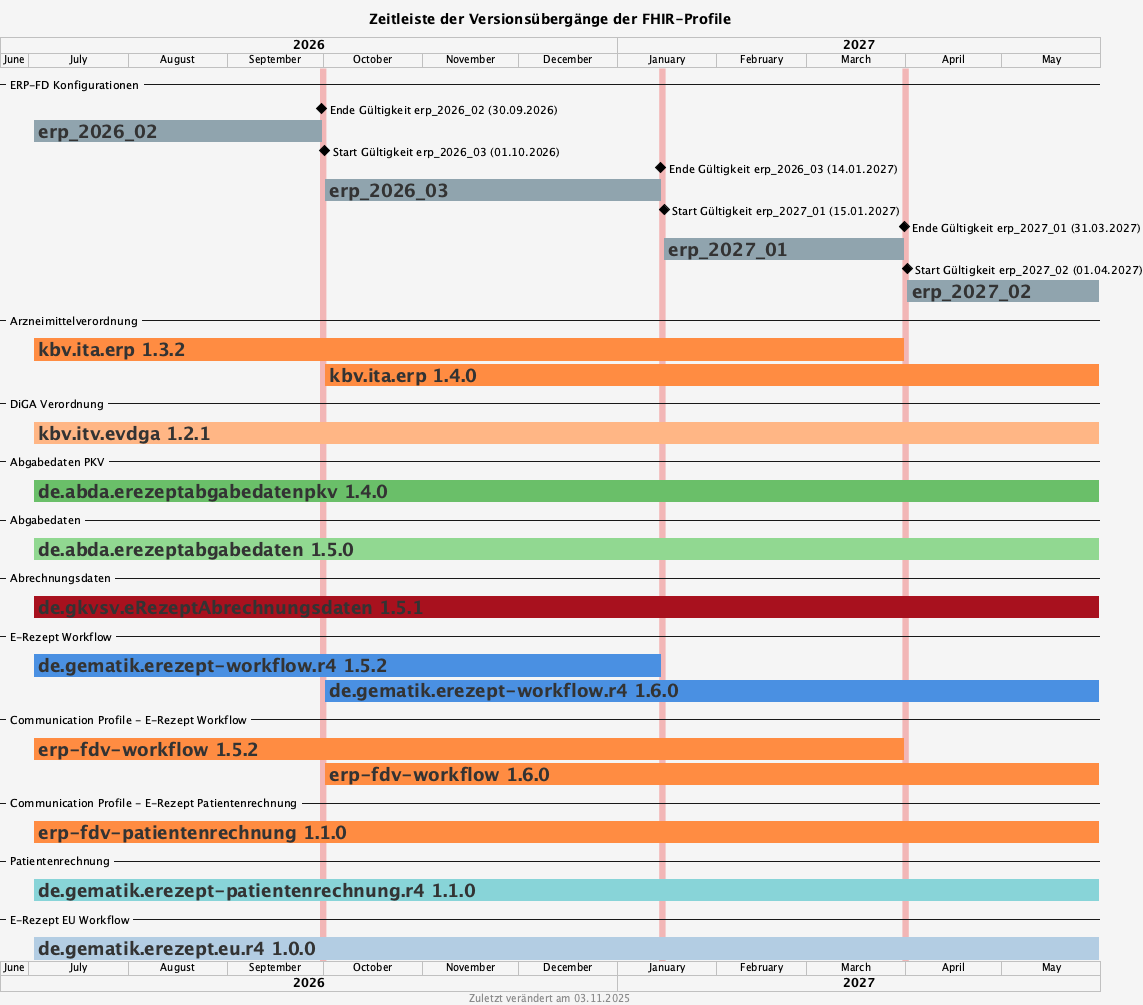

The diagram above was rendered by PlantUML. Its source (embedded in the PNG):
@startgantt


<style>
document {
   BackGroundColor #f5f5f5
}
ganttDiagram {
   task {
      BackGroundColor GreenYellow
      LineColor Green
      FontColor #333333
      FontSize 18
      FontStyle bold
   }
}
</style>

title Zeitleiste der Versionsübergänge der FHIR-Profile
footer Zuletzt verändert am 03.11.2025

projectscale monthly zoom 3
Project starts 2026-06-22

-- ERP-FD Konfigurationen --

2026-09-30 is colored #f2b6b6

[Ende Gültigkeit erp_2026_02 (30.09.2026)] happens on 2026-09-30

[erp_2026_02] starts 2026-07-02
[erp_2026_02] ends 2026-09-30
[erp_2026_02] is colored in #90a4ae

2026-10-01 is colored #f2b6b6
2027-01-14 is colored #f2b6b6

[Start Gültigkeit erp_2026_03 (01.10.2026)] happens on 2026-10-01
[Ende Gültigkeit erp_2026_03 (14.01.2027)] happens on 2027-01-14

[erp_2026_03] starts 2026-10-01
[erp_2026_03] ends 2027-01-14
[erp_2026_03] is colored in #90a4ae

2027-01-15 is colored #f2b6b6
2027-03-31 is colored #f2b6b6

[Start Gültigkeit erp_2027_01 (15.01.2027)] happens on 2027-01-15
[Ende Gültigkeit erp_2027_01 (31.03.2027)] happens on 2027-03-31

[erp_2027_01] starts 2027-01-15
[erp_2027_01] ends 2027-03-31
[erp_2027_01] is colored in #90a4ae

2027-04-01 is colored #f2b6b6

[Start Gültigkeit erp_2027_02 (01.04.2027)] happens on 2027-04-01
[Ende Gültigkeit erp_2027_01 (31.03.2027)] happens on 2027-03-31

[erp_2027_02] starts 2027-04-01
[erp_2027_02] ends 2027-05-31
[erp_2027_02] is colored in #90a4ae

-- Arzneimittelverordnung --

[kbv.ita.erp 1.3.2] starts 2026-07-02 and ends 2027-03-31
[kbv.ita.erp 1.3.2] is colored in #ff8c42

[kbv.ita.erp 1.4.0] starts 2026-10-01 and ends 2027-05-31
[kbv.ita.erp 1.4.0] is colored in #ff8c42

-- DiGA Verordnung --

[kbv.itv.evdga 1.2.1] starts 2026-07-02 and ends 2027-05-31
[kbv.itv.evdga 1.2.1] is colored in #ffb685

-- Abgabedaten PKV --

[de.abda.erezeptabgabedatenpkv 1.4.0] starts 2026-07-02 and ends 2027-05-31
[de.abda.erezeptabgabedatenpkv 1.4.0] is colored in #6abf69

-- Abgabedaten --

[de.abda.erezeptabgabedaten 1.5.0] starts 2026-07-02 and ends 2027-05-31
[de.abda.erezeptabgabedaten 1.5.0] is colored in #91d891

-- Abrechnungsdaten --

[de.gkvsv.eRezeptAbrechnungsdaten 1.5.1] starts 2026-07-02 and ends 2027-05-31
[de.gkvsv.eRezeptAbrechnungsdaten 1.5.1] is colored in #A8111E

-- E-Rezept Workflow --

[de.gematik.erezept-workflow.r4 1.5.2] starts 2026-07-02 and ends 2027-01-14
[de.gematik.erezept-workflow.r4 1.5.2] is colored in #4a90e2

[de.gematik.erezept-workflow.r4 1.6.0] starts 2026-10-01 and ends 2027-05-31
[de.gematik.erezept-workflow.r4 1.6.0] is colored in #4a90e2

-- Communication Profile - E-Rezept Workflow --

[erp-fdv-workflow 1.5.2] starts 2026-07-02 and ends 2027-03-31
[erp-fdv-workflow 1.5.2] is colored in #ff8c42

[erp-fdv-workflow 1.6.0] starts 2026-10-01 and ends 2027-05-31
[erp-fdv-workflow 1.6.0] is colored in #ff8c42

-- Communication Profile - E-Rezept Patientenrechnung --

[erp-fdv-patientenrechnung 1.1.0] starts 2026-07-02 and ends 2027-05-31
[erp-fdv-patientenrechnung 1.1.0] is colored in #ff8c42

-- Patientenrechnung --

[de.gematik.erezept-patientenrechnung.r4 1.1.0] starts 2026-07-02 and ends 2027-05-31
[de.gematik.erezept-patientenrechnung.r4 1.1.0] is colored in #88d4d8

-- E-Rezept EU Workflow --

[de.gematik.erezept.eu.r4 1.0.0] starts 2026-07-02 and ends 2027-05-31
[de.gematik.erezept.eu.r4 1.0.0] is colored in #b3cde3

@endgantt